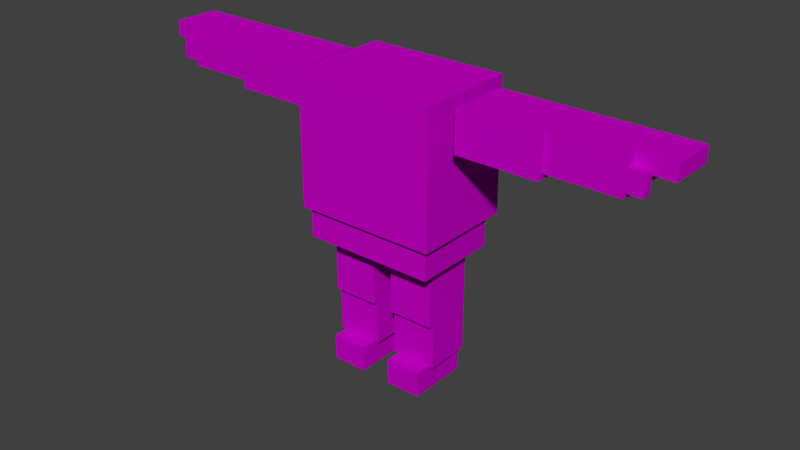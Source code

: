# Source: zombiebody.blend  (saved by Blender 2.79.0; exported with 4.5.12 LTS)
import bpy
from mathutils import Matrix  # noqa: F401  (used for matrix-valued properties, if any)

bpy.ops.wm.read_factory_settings(use_empty=True)
scene = bpy.context.scene
scene.name = 'Scene'

# ---- collections
col_collection_1 = bpy.data.collections.new('Collection 1'); scene.collection.children.link(col_collection_1)

# ---- images (referenced by path relative to the original .blend; pixels are not part of the script)
import os
ASSET_DIR = os.environ.get("B2B_ASSET_DIR", "")  # directory of the original .blend (textures are referenced by path, not embedded)
HERE = os.path.dirname(os.path.abspath(__file__))  # packed textures are extracted next to this script under _unpacked/

def load_image(name, relpath, width, height, colorspace="sRGB"):
    """Load a texture the original file referenced (path relative to the .blend, or extracted next to this script)."""
    p = next((c for c in (os.path.join(HERE, relpath), os.path.join(ASSET_DIR, relpath)) if relpath and os.path.exists(c)), "")
    if p:
        img = bpy.data.images.load(p, check_existing=True)
        img.name = name
    else:  # same state as the original file: an image datablock whose file is absent (Cycles renders it pink)
        img = bpy.data.images.new(name, width, height)
        img.source = "FILE"
        img.filepath = "//" + (relpath or name)
    img.colorspace_settings.name = colorspace
    return img
img_map__25 = load_image('Map #25', 'z00.psd', 1024, 1024, 'sRGB')

# ---- materials (node trees are filled in below, after node groups)
mat_z02_001 = bpy.data.materials.new('z02.001')
mat_z02_001.alpha_threshold = 0.0
mat_z02_001.diffuse_color = (0.588, 0.588, 0.588, 1.0)
mat_z02_001.roughness = 0.5
mat_z02_001.specular_intensity = 0.0

# ---- material node trees
mat_z02_001.use_nodes = True; mat_z02_001.node_tree.nodes.clear()
_N = mat_z02_001.node_tree.nodes; _L = mat_z02_001.node_tree.links
n0 = _N.new('ShaderNodeOutputMaterial'); n0.name = 'Material Output'; n0.location = (1200, 880)
n0.label = 'Material Out'
n1 = _N.new('ShaderNodeAddShader'); n1.name = 'Add Shader'; n1.location = (1000, 880)
n1.label = 'Shader Add Refl'
n2 = _N.new('ShaderNodeAddShader'); n2.name = 'Add Shader.001'; n2.location = (800, 880)
n2.label = 'Shader Add Spec'
n3 = _N.new('ShaderNodeBsdfRefraction'); n3.name = 'Refraction BSDF'; n3.location = (1200, 220)
n3.label = 'Refl BSDF'
n3.mute = True
n4 = _N.new('ShaderNodeMix'); n4.name = 'Mix'; n4.location = (1000, 220)
n4.label = 'Mix Color/Refl'
n4.data_type = 'RGBA'
n4.blend_type = 'MULTIPLY'
n4.inputs[0].default_value = 1.0
n4.inputs[6].default_value = (1.0, 1.0, 1.0, 1.0)
n4.inputs[7].default_value = (0.0, 0.0, 0.0, 0.0)
n5 = _N.new('ShaderNodeMixShader'); n5.name = 'Mix Shader'; n5.location = (600, 880)
n5.label = 'Shader Mix Alpha'
n6 = _N.new('ShaderNodeBsdfTransparent'); n6.name = 'Transparent BSDF'; n6.location = (400, 880)
n6.label = 'Alpha BSDF'
n6.mute = True
n7 = _N.new('ShaderNodeMix'); n7.name = 'Mix.001'; n7.location = (200, 1100)
n7.label = 'Mix Color/Alpha'
n7.data_type = 'RGBA'
n7.blend_type = 'MULTIPLY'
n7.inputs[0].default_value = 1.0
n7.inputs[6].default_value = (1.0, 1.0, 1.0, 1.0)
n7.inputs[7].default_value = (1.0, 1.0, 1.0, 1.0)
n8 = _N.new('ShaderNodeBsdfDiffuse'); n8.name = 'Diffuse BSDF'; n8.location = (400, 660)
n8.label = 'Diff BSDF'
n9 = _N.new('ShaderNodeMix'); n9.name = 'Mix.002'; n9.location = (200, 660)
n9.label = 'Mix Color/Diffuse'
n9.data_type = 'RGBA'
n9.blend_type = 'MULTIPLY'
n9.inputs[0].default_value = 1.0
n9.inputs[6].default_value = (0.588, 0.588, 0.588, 1.0)
n10 = _N.new('ShaderNodeBsdfAnisotropic'); n10.name = 'Glossy BSDF'; n10.location = (400, 220)
n10.label = 'Spec BSDF'
n10.mute = True
n10.distribution = 'GGX'
n11 = _N.new('ShaderNodeMix'); n11.name = 'Mix.003'; n11.location = (200, 220)
n11.label = 'Mix Color/Spec'
n11.data_type = 'RGBA'
n11.blend_type = 'MULTIPLY'
n11.inputs[0].default_value = 1.0
n11.inputs[6].default_value = (0.0, 0.0, 0.0, 1.0)
n11.inputs[7].default_value = (0.0, 0.0, 0.0, 1.0)
n12 = _N.new('ShaderNodeMix'); n12.name = 'Mix.004'; n12.location = (200, 0)
n12.label = 'Mix Color/Hardness'
n12.data_type = 'RGBA'
n12.blend_type = 'MULTIPLY'
n12.inputs[0].default_value = 1.0
n12.inputs[6].default_value = (0.35, 0.35, 0.35, 0.35)
n12.inputs[7].default_value = (1.0, 1.0, 1.0, 1.0)
n13 = _N.new('ShaderNodeNormalMap'); n13.name = 'Normal Map'; n13.location = (200, 440)
n13.label = 'Normal/Map'
n13.mute = True
n14 = _N.new('ShaderNodeMix'); n14.name = 'Mix.005'; n14.location = (1000, 660)
n14.label = 'Bump/Map'
n14.mute = True
n14.data_type = 'RGBA'
n14.blend_type = 'MULTIPLY'
n14.inputs[0].default_value = 1.0
n14.inputs[6].default_value = (1.0, 1.0, 1.0, 1.0)
n14.inputs[7].default_value = (0.0, 0.0, 0.0, 1.0)
n15 = _N.new('ShaderNodeTexCoord'); n15.name = 'Texture Coordinate'; n15.location = (-600, 660)
n15.label = 'Texture Coords'
n16 = _N.new('ShaderNodeTexImage'); n16.name = 'Image Texture'; n16.location = (0, 660)
n16.width = 140
n16.image = img_map__25
n17 = _N.new('ShaderNodeDisplacement'); n17.name = 'Displacement'; n17.location = (0, 0)
n17.inputs[1].default_value = 0.0
n17.inputs[2].default_value = 0.1
n18 = _N.new('ShaderNodeMath'); n18.name = 'Math'; n18.location = (0, 0)
n18.operation = 'POWER'
_L.new(n1.outputs[0], n0.inputs[0])
_L.new(n2.outputs[0], n1.inputs[0])
_L.new(n3.outputs[0], n1.inputs[1])
_L.new(n4.outputs[2], n3.inputs[0])
_L.new(n5.outputs[0], n2.inputs[0])
_L.new(n6.outputs[0], n5.inputs[1])
_L.new(n7.outputs[2], n5.inputs[0])
_L.new(n8.outputs[0], n5.inputs[2])
_L.new(n9.outputs[2], n8.inputs[0])
_L.new(n10.outputs[0], n2.inputs[1])
_L.new(n11.outputs[2], n10.inputs[0])
_L.new(n13.outputs[0], n8.inputs[2])
_L.new(n13.outputs[0], n10.inputs[4])
_L.new(n13.outputs[0], n3.inputs[3])
_L.new(n16.outputs[0], n9.inputs[7])
_L.new(n14.outputs[2], n17.inputs[0])
_L.new(n17.outputs[0], n0.inputs[2])
_L.new(n12.outputs[2], n18.inputs[0])
_L.new(n18.outputs[0], n10.inputs[1])
n0.is_active_output = True

# ---- world
world_world = bpy.data.worlds.new('World'); scene.world = world_world
world_world.color = (0.05088, 0.05088, 0.05088)
world_world.use_sun_shadow = False
world_world.sun_shadow_jitter_overblur = 0.0
world_world.cycles.sampling_method = 'MANUAL'

# ---- meshes
me_untitled_001 = bpy.data.meshes.new('Untitled.001')
me_untitled_001.from_pydata([(-29.85, -21.32, 68.11), (-29.85, 21.32, 68.11), (-29.85, -21.32, 123.5), (-29.85, 21.32, 123.5), (-27.72, 17.06, 55.32), (-27.72, -19.19, 55.32), (-27.72, -19.19, 68.11), (-27.72, 17.06, 68.11), (29.85, -21.32, 68.11), (29.85, 21.32, 68.11), (29.85, -21.32, 123.5), (29.85, 21.32, 123.5), (27.72, 17.06, 55.32), (27.72, -19.19, 55.32), (27.72, -19.19, 68.11), (27.72, 17.06, 68.11), (4.264, -10.66, 55.32), (23.45, -10.66, 55.32), (23.45, 10.66, 55.32), (4.264, 10.66, 55.32), (6.396, -15.04, -0.1086), (21.32, -15.04, -0.1086), (21.32, 10.66, -0.1086), (6.396, 10.66, -0.1086), (6.396, -15.04, 10.55), (21.32, -15.04, 10.55), (21.32, 10.66, 10.55), (6.396, 10.66, 10.55), (4.264, -10.66, 29.74), (23.45, -10.66, 29.74), (23.45, 10.66, 29.74), (4.264, 10.66, 29.74), (4.264, -8.528, 29.74), (23.45, -8.528, 29.74), (23.45, -8.528, 10.55), (4.264, -8.528, 10.55), (23.45, 10.66, 29.74), (23.45, 10.66, 10.55), (4.264, 10.66, 29.74), (4.264, 10.66, 10.55), (-98.39, -10.66, 121.8), (-98.39, -10.66, 106.9), (-98.39, 12.79, 106.9), (-98.39, 12.79, 121.8), (-68.54, 12.79, 121.8), (-68.54, -10.66, 121.8), (-68.54, 12.79, 106.9), (-68.54, -10.66, 106.9), (-113.3, -6.396, 121.8), (-113.3, -6.396, 115.4), (-113.3, 12.79, 115.4), (-113.3, 12.79, 121.8), (-98.39, -6.396, 121.8), (-98.39, 12.79, 121.8), (-98.39, 12.79, 115.4), (-98.39, -6.396, 115.4), (-34.43, -12.79, 121.8), (-34.43, 12.79, 121.8), (-34.43, 12.79, 104.7), (-34.43, -12.79, 104.7), (-68.54, -12.79, 121.8), (-68.54, 12.79, 121.8), (-68.54, 12.79, 104.7), (-68.54, -12.79, 104.7), (-104.8, -10.66, 117.5), (-104.8, -10.66, 109.0), (-104.8, -6.396, 109.0), (-104.8, -6.396, 117.5), (-98.39, -10.66, 117.5), (-98.39, -6.396, 117.5), (-98.39, -6.396, 109.0), (-98.39, -10.66, 109.0), (-4.264, -10.66, 55.32), (-4.264, -10.66, 29.74), (-23.45, -10.66, 29.74), (-23.45, -10.66, 55.32), (-23.45, 10.66, 29.74), (-23.45, 10.66, 55.32), (-4.264, 10.66, 29.74), (-4.264, 10.66, 55.32), (-6.396, -15.04, -0.1086), (-6.396, 10.66, -0.1086), (-21.32, 10.66, -0.1086), (-21.32, -15.04, -0.1086), (-6.396, -15.04, 10.55), (-21.32, -15.04, 10.55), (-21.32, 10.66, 10.55), (-6.396, 10.66, 10.55), (-4.264, -8.528, 29.74), (-4.264, -8.528, 10.55), (-23.45, -8.528, 10.55), (-23.45, -8.528, 29.74), (-23.45, 10.66, 10.55), (-23.45, 10.66, 29.74), (-4.264, 10.66, 10.55), (-4.264, 10.66, 29.74), (98.39, -10.66, 121.8), (98.39, 12.79, 121.8), (98.39, 12.79, 106.9), (98.39, -10.66, 106.9), (68.54, -10.66, 121.8), (68.54, 12.79, 121.8), (68.54, 12.79, 106.9), (68.54, -10.66, 106.9), (113.3, -6.396, 121.8), (113.3, 12.79, 121.8), (113.3, 12.79, 115.4), (113.3, -6.396, 115.4), (98.39, -6.396, 121.8), (98.39, -6.396, 115.4), (98.39, 12.79, 115.4), (98.39, 12.79, 121.8), (34.43, -12.79, 121.8), (34.43, -12.79, 104.7), (34.43, 12.79, 104.7), (34.43, 12.79, 121.8), (68.54, -12.79, 121.8), (68.54, 12.79, 121.8), (68.54, 12.79, 104.7), (68.54, -12.79, 104.7), (104.8, -10.66, 117.5), (104.8, -6.396, 117.5), (104.8, -6.396, 109.0), (104.8, -10.66, 109.0), (98.39, -10.66, 117.5), (98.39, -10.66, 109.0), (98.39, -6.396, 109.0), (98.39, -6.396, 117.5)], [], [(1, 0, 2, 3), (4, 5, 6, 7), (5, 13, 14, 6), (9, 11, 10, 8), (10, 2, 0, 8), (1, 9, 8, 0), (2, 10, 11, 3), (3, 11, 9, 1), (12, 15, 14, 13), (4, 12, 13, 5), (7, 6, 14, 15), (7, 15, 12, 4), (28, 29, 17, 16), (29, 30, 18, 17), (30, 31, 19, 18), (31, 28, 16, 19), (17, 18, 19, 16), (23, 22, 21, 20), (24, 20, 21, 25), (25, 21, 22, 26), (26, 22, 23, 27), (27, 23, 20, 24), (25, 26, 27, 24), (28, 31, 30, 29), (35, 34, 33, 32), (34, 37, 36, 33), (37, 39, 38, 36), (39, 35, 32, 38), (33, 36, 38, 32), (35, 39, 37, 34), (40, 43, 42, 41), (45, 44, 43, 40), (44, 46, 42, 43), (46, 47, 41, 42), (47, 45, 40, 41), (48, 51, 50, 49), (52, 55, 54, 53), (48, 52, 53, 51), (51, 53, 54, 50), (50, 54, 55, 49), (49, 55, 52, 48), (59, 58, 57, 56), (56, 57, 61, 60), (57, 58, 62, 61), (58, 59, 63, 62), (59, 56, 60, 63), (64, 67, 66, 65), (68, 71, 70, 69), (64, 68, 69, 67), (67, 69, 70, 66), (66, 70, 71, 65), (65, 71, 68, 64), (47, 46, 44, 45), (62, 63, 60, 61), (75, 74, 73, 72), (77, 76, 74, 75), (79, 78, 76, 77), (72, 73, 78, 79), (79, 77, 75, 72), (83, 82, 81, 80), (84, 85, 83, 80), (85, 86, 82, 83), (86, 87, 81, 82), (87, 84, 80, 81), (87, 86, 85, 84), (76, 78, 73, 74), (91, 90, 89, 88), (93, 92, 90, 91), (95, 94, 92, 93), (88, 89, 94, 95), (95, 93, 91, 88), (92, 94, 89, 90), (96, 99, 98, 97), (97, 101, 100, 96), (98, 102, 101, 97), (99, 103, 102, 98), (96, 100, 103, 99), (104, 107, 106, 105), (108, 111, 110, 109), (104, 105, 111, 108), (105, 106, 110, 111), (106, 107, 109, 110), (107, 104, 108, 109), (115, 114, 113, 112), (117, 115, 112, 116), (118, 114, 115, 117), (119, 113, 114, 118), (116, 112, 113, 119), (120, 123, 122, 121), (124, 127, 126, 125), (120, 121, 127, 124), (121, 122, 126, 127), (122, 123, 125, 126), (123, 120, 124, 125), (101, 102, 103, 100), (116, 119, 118, 117)])
_uv = me_untitled_001.uv_layers.new(name='UVChannel_1')
_uv.uv.foreach_set('vector', [0.01562, 0.6719, 0.125, 0.6719, 0.125, 0.8125, 0.01562, 0.8125, 0.01562, 0.625, 0.1094, 0.625, 0.1094, 0.6562, 0.01562, 0.6562, 0.1094, 0.625, 0.25, 0.625, 0.25, 0.6562, 0.1094, 0.6562, 0.3906, 0.6719, 0.3906, 0.8125, 0.2812, 0.8125, 0.2812, 0.6719, 0.2812, 0.8125, 0.125, 0.8125, 0.125, 0.6719, 0.2812, 0.6719, 0.7656, 0.7031, 0.9219, 0.7031, 0.9219, 0.8125, 0.7656, 0.8125, 0.5781, 0.7031, 0.7344, 0.7031, 0.7344, 0.8125, 0.5781, 0.8125, 0.5469, 0.8125, 0.3906, 0.8125, 0.3906, 0.6719, 0.5469, 0.6719, 0.3438, 0.625, 0.3438, 0.6562, 0.25, 0.6562, 0.25, 0.625, 0.5781, 0.5781, 0.7188, 0.5781, 0.7188, 0.6719, 0.5781, 0.6719, 0.75, 0.6719, 0.75, 0.5781, 0.8906, 0.5781, 0.8906, 0.6719, 0.4844, 0.6562, 0.3438, 0.6562, 0.3438, 0.625, 0.4844, 0.625, 0.07812, 0.3438, 0.125, 0.3438, 0.125, 0.4219, 0.07812, 0.4219, 0.125, 0.3438, 0.1875, 0.3438, 0.1875, 0.4219, 0.125, 0.4219, 0.1875, 0.3438, 0.2344, 0.3438, 0.2344, 0.4219, 0.1875, 0.4219, 0.01562, 0.3438, 0.07812, 0.3438, 0.07812, 0.4219, 0.01562, 0.4219, 0.2969, 0.3594, 0.2969, 0.4219, 0.25, 0.4219, 0.25, 0.3594, 0.0625, 0.2188, 0.01562, 0.2188, 0.01562, 0.1562, 0.0625, 0.1562, 0.09375, 0.1562, 0.09375, 0.125, 0.1406, 0.125, 0.1406, 0.1562, 0.1406, 0.1562, 0.1719, 0.1562, 0.1719, 0.2188, 0.1406, 0.2188, 0.1406, 0.2188, 0.1406, 0.25, 0.09375, 0.25, 0.09375, 0.2188, 0.09375, 0.2188, 0.0625, 0.2188, 0.0625, 0.1562, 0.09375, 0.1562, 0.1406, 0.1562, 0.1406, 0.2188, 0.09375, 0.2188, 0.09375, 0.1562, 0.3125, 0.4219, 0.3125, 0.3594, 0.3594, 0.3594, 0.3594, 0.4219, 0.09375, 0.2812, 0.1406, 0.2812, 0.1406, 0.3281, 0.09375, 0.3281, 0.1406, 0.2812, 0.1875, 0.2812, 0.1875, 0.3281, 0.1406, 0.3281, 0.1875, 0.2812, 0.2344, 0.2812, 0.2344, 0.3281, 0.1875, 0.3281, 0.04778, 0.2812, 0.09375, 0.2812, 0.09375, 0.3281, 0.04778, 0.3281, 0.2969, 0.2812, 0.2969, 0.3281, 0.25, 0.3281, 0.25, 0.2812, 0.3125, 0.3281, 0.3125, 0.2812, 0.3594, 0.2812, 0.3594, 0.3281, 0.718, 0.3594, 0.6562, 0.3594, 0.6562, 0.3281, 0.718, 0.3281, 0.5156, 0.4219, 0.4531, 0.4219, 0.4531, 0.3432, 0.5156, 0.3432, 0.4531, 0.4219, 0.4062, 0.4219, 0.4062, 0.3432, 0.4531, 0.3432, 0.625, 0.4219, 0.5625, 0.4219, 0.5625, 0.3432, 0.625, 0.3432, 0.5625, 0.4219, 0.5156, 0.4219, 0.5156, 0.3432, 0.5625, 0.3432, 0.2031, 0.0625, 0.1562, 0.0625, 0.1562, 0.04688, 0.2031, 0.04688, 0.2031, 0.1094, 0.2031, 0.125, 0.1562, 0.125, 0.1562, 0.1094, 0.2031, 0.0625, 0.2031, 0.1094, 0.1562, 0.1094, 0.1562, 0.0625, 0.1562, 0.0625, 0.1562, 0.1094, 0.1406, 0.1094, 0.1406, 0.0625, 0.1562, 0.04688, 0.1562, 0.0, 0.2031, 0.0, 0.2031, 0.04688, 0.2188, 0.0625, 0.2188, 0.1094, 0.2031, 0.1094, 0.2031, 0.0625, 0.7188, 0.5469, 0.6562, 0.5469, 0.6562, 0.5, 0.7188, 0.5, 0.5156, 0.5469, 0.4531, 0.5469, 0.4531, 0.4531, 0.5156, 0.4531, 0.4531, 0.5469, 0.4062, 0.5469, 0.4062, 0.4531, 0.4531, 0.4531, 0.625, 0.5469, 0.5625, 0.5469, 0.5625, 0.4531, 0.625, 0.4531, 0.5625, 0.5469, 0.5156, 0.5469, 0.5156, 0.4531, 0.5625, 0.4531, 0.03125, 0.07812, 0.03125, 0.0625, 0.0625, 0.0625, 0.0625, 0.07812, 0.03125, 0.09375, 0.0625, 0.09375, 0.0625, 0.1094, 0.03125, 0.1094, 0.03125, 0.07812, 0.03125, 0.09375, 0.01562, 0.09375, 0.01562, 0.07812, 0.1094, 0.07812, 0.1094, 0.09375, 0.07812, 0.09375, 0.07812, 0.07812, 0.07812, 0.07812, 0.07812, 0.09375, 0.0625, 0.09375, 0.0625, 0.07812, 0.0625, 0.07812, 0.0625, 0.09375, 0.03125, 0.09375, 0.03125, 0.07812, 0.7188, 0.4219, 0.6562, 0.4219, 0.6562, 0.375, 0.7188, 0.375, 0.6562, 0.4375, 0.7188, 0.4375, 0.7188, 0.4844, 0.6562, 0.4844, 0.25, 0.5938, 0.25, 0.5156, 0.2969, 0.5156, 0.2969, 0.5938, 0.1875, 0.5938, 0.1875, 0.5156, 0.25, 0.5156, 0.25, 0.5938, 0.1406, 0.5938, 0.1406, 0.5156, 0.1875, 0.5156, 0.1875, 0.5938, 0.2969, 0.5938, 0.2969, 0.5156, 0.3594, 0.5156, 0.3594, 0.5938, 0.125, 0.5938, 0.07812, 0.5938, 0.07812, 0.5312, 0.125, 0.5312, 0.3594, 0.1563, 0.3594, 0.2188, 0.3125, 0.2188, 0.3125, 0.1563, 0.2812, 0.1562, 0.2344, 0.1562, 0.2344, 0.125, 0.2812, 0.125, 0.2344, 0.1562, 0.2344, 0.2188, 0.2031, 0.2188, 0.2031, 0.1562, 0.2344, 0.2188, 0.2812, 0.2187, 0.2812, 0.25, 0.2344, 0.25, 0.2812, 0.2187, 0.2812, 0.1562, 0.3125, 0.1563, 0.3125, 0.2188, 0.2812, 0.2187, 0.2344, 0.2188, 0.2344, 0.1562, 0.2812, 0.1562, 0.01562, 0.5312, 0.0625, 0.5312, 0.0625, 0.5938, 0.01562, 0.5938, 0.2344, 0.5, 0.2344, 0.4531, 0.2812, 0.4531, 0.2812, 0.5, 0.1875, 0.5, 0.1875, 0.4531, 0.2344, 0.4531, 0.2344, 0.5, 0.1406, 0.5, 0.1406, 0.4531, 0.1875, 0.4531, 0.1875, 0.5, 0.2812, 0.5, 0.2812, 0.4531, 0.3281, 0.4531, 0.3281, 0.5, 0.125, 0.5, 0.07812, 0.5, 0.07812, 0.4531, 0.125, 0.4531, 0.01562, 0.4531, 0.0625, 0.4531, 0.0625, 0.5, 0.01562, 0.5, 0.4062, 0.125, 0.4062, 0.09375, 0.4688, 0.09375, 0.4688, 0.125, 0.6719, 0.1089, 0.6719, 0.1875, 0.6094, 0.1875, 0.6094, 0.1089, 0.7188, 0.1089, 0.7188, 0.1875, 0.6719, 0.1875, 0.6719, 0.1089, 0.5625, 0.1089, 0.5625, 0.1875, 0.5, 0.1875, 0.5, 0.1089, 0.6094, 0.1089, 0.6094, 0.1875, 0.5625, 0.1875, 0.5625, 0.1089, 0.2969, 0.0625, 0.2969, 0.04688, 0.3438, 0.04688, 0.3438, 0.0625, 0.2969, 0.1094, 0.3438, 0.1094, 0.3438, 0.125, 0.2969, 0.125, 0.2969, 0.0625, 0.3438, 0.0625, 0.3438, 0.1094, 0.2969, 0.1094, 0.3438, 0.0625, 0.3594, 0.0625, 0.3594, 0.1094, 0.3438, 0.1094, 0.3438, 0.04688, 0.2969, 0.04688, 0.2969, 0.0, 0.3438, 0.0, 0.2812, 0.0625, 0.2969, 0.0625, 0.2969, 0.1094, 0.2812, 0.1094, 0.4688, 0.2656, 0.4688, 0.3125, 0.4062, 0.3125, 0.4062, 0.2656, 0.6719, 0.2188, 0.6719, 0.3125, 0.6094, 0.3125, 0.6094, 0.2188, 0.7188, 0.2188, 0.7188, 0.3125, 0.6719, 0.3125, 0.6719, 0.2188, 0.5625, 0.2188, 0.5625, 0.3125, 0.5, 0.3125, 0.5, 0.2188, 0.6094, 0.2188, 0.6094, 0.3125, 0.5625, 0.3125, 0.5625, 0.2188, 0.1094, 0.03125, 0.07812, 0.03125, 0.07812, 0.01562, 0.1094, 0.01562, 0.1094, 0.04687, 0.1094, 0.0625, 0.07812, 0.0625, 0.07812, 0.04687, 0.1094, 0.03125, 0.125, 0.03125, 0.125, 0.04687, 0.1094, 0.04687, 0.03125, 0.03125, 0.0625, 0.03125, 0.0625, 0.04688, 0.03125, 0.04688, 0.0625, 0.03125, 0.07812, 0.03125, 0.07812, 0.04687, 0.0625, 0.04687, 0.07812, 0.03125, 0.1094, 0.03125, 0.1094, 0.04687, 0.07812, 0.04687, 0.4688, 0.1406, 0.4688, 0.1875, 0.4062, 0.1875, 0.4062, 0.1406, 0.4062, 0.25, 0.4062, 0.2031, 0.4688, 0.2031, 0.4688, 0.25])
me_untitled_001.materials.append(mat_z02_001)
me_untitled_001.use_remesh_preserve_volume = False
me_untitled_001.use_remesh_preserve_attributes = False
me_untitled_001.use_mirror_vertex_groups = False
me_untitled_001.update()
me_untitled_001.normals_split_custom_set([tuple(v) for v in zip(*[iter([-1.0, -5.165e-08, -5.161e-08, -1.0, -5.165e-08, -5.161e-08, -1.0, -5.165e-08, -5.161e-08, -1.0, -5.165e-08, -5.161e-08, -1.0, -3.291e-07, 2.237e-07, -1.0, -3.291e-07, 2.237e-07, -1.0, -3.291e-07, 2.237e-07, -1.0, -3.291e-07, 2.237e-07, 1.376e-07, -1.0, 0.0, 1.376e-07, -1.0, 0.0, 1.376e-07, -1.0, 0.0, 1.376e-07, -1.0, 0.0, 1.0, 3.099e-07, -5.161e-08, 1.0, 3.099e-07, -5.161e-08, 1.0, 3.099e-07, -5.161e-08, 1.0, 3.099e-07, -5.161e-08, 1.917e-07, -1.0, -3.689e-08, 1.917e-07, -1.0, -3.689e-08, 1.917e-07, -1.0, -3.689e-08, 1.917e-07, -1.0, -3.689e-08, 1.85e-08, 0.0, -1.0, 1.85e-08, 0.0, -1.0, 1.85e-08, 0.0, -1.0, 1.85e-08, 0.0, -1.0, -2.003e-08, 0.0, 1.0, -2.003e-08, 0.0, 1.0, -2.003e-08, 0.0, 1.0, -2.003e-08, 0.0, 1.0, -1.917e-07, 1.0, 0.0, -1.917e-07, 1.0, 0.0, -1.917e-07, 1.0, 0.0, -1.917e-07, 1.0, 0.0, 1.0, 0.0, 2.237e-07, 1.0, 0.0, 2.237e-07, 1.0, 0.0, 2.237e-07, 1.0, 0.0, 2.237e-07, 2.781e-08, 0.0, -1.0, 2.781e-08, 0.0, -1.0, 2.781e-08, 0.0, -1.0, 2.781e-08, 0.0, -1.0, 0.0, 0.0, 1.0, 0.0, 0.0, 1.0, 0.0, 0.0, 1.0, 0.0, 0.0, 1.0, -1.376e-07, 1.0, -8.608e-08, -1.376e-07, 1.0, -8.608e-08, -1.376e-07, 1.0, -8.608e-08, -1.376e-07, 1.0, -8.608e-08, 2.485e-07, -1.0, 9.325e-08, 2.485e-07, -1.0, 9.325e-08, 2.485e-07, -1.0, 9.325e-08, 2.485e-07, -1.0, 9.325e-08, 1.0, 2.238e-07, 7.455e-08, 1.0, 2.238e-07, 7.455e-08, 1.0, 2.238e-07, 7.455e-08, 1.0, 2.238e-07, 7.455e-08, -1.988e-07, 1.0, -6.217e-08, -1.988e-07, 1.0, -6.217e-08, -1.988e-07, 1.0, -6.217e-08, -1.988e-07, 1.0, -6.217e-08, -1.0, -2.098e-07, 5.591e-08, -1.0, -2.098e-07, 5.591e-08, -1.0, -2.098e-07, 5.591e-08, -1.0, -2.098e-07, 5.591e-08, -2.984e-07, -3.557e-14, 1.0, -2.984e-07, -3.557e-14, 1.0, -2.984e-07, -3.557e-14, 1.0, -2.984e-07, -3.557e-14, 1.0, 3.516e-10, 0.0, -1.0, 3.516e-10, 0.0, -1.0, 3.516e-10, 0.0, -1.0, 3.516e-10, 0.0, -1.0, 1.278e-07, -1.0, -4.082e-09, 1.278e-07, -1.0, -4.082e-09, 1.278e-07, -1.0, -4.082e-09, 1.278e-07, -1.0, -4.082e-09, 1.0, 5.569e-08, 8.946e-07, 1.0, 5.569e-08, 8.946e-07, 1.0, 5.569e-08, 8.946e-07, 1.0, 5.569e-08, 8.946e-07, -2.556e-07, 1.0, -6.39e-08, -2.556e-07, 1.0, -6.39e-08, -2.556e-07, 1.0, -6.39e-08, -2.556e-07, 1.0, -6.39e-08, -1.0, -1.671e-07, 6.71e-08, -1.0, -1.671e-07, 6.71e-08, -1.0, -1.671e-07, 6.71e-08, -1.0, -1.671e-07, 6.71e-08, 0.0, 0.0, 1.0, 0.0, 0.0, 1.0, 0.0, 0.0, 1.0, 0.0, 0.0, 1.0, 0.0, 0.0, -1.0, 0.0, 0.0, -1.0, 0.0, 0.0, -1.0, 0.0, 0.0, -1.0, 2.485e-07, -1.0, 4.144e-08, 2.485e-07, -1.0, 4.144e-08, 2.485e-07, -1.0, 4.144e-08, 2.485e-07, -1.0, 4.144e-08, 1.0, 1.658e-07, -9.94e-08, 1.0, 1.658e-07, -9.94e-08, 1.0, 1.658e-07, -9.94e-08, 1.0, 1.658e-07, -9.94e-08, -2.485e-07, 1.0, 0.0, -2.485e-07, 1.0, 0.0, -2.485e-07, 1.0, 0.0, -2.485e-07, 1.0, 0.0, -1.0, -1.865e-07, -9.94e-08, -1.0, -1.865e-07, -9.94e-08, -1.0, -1.865e-07, -9.94e-08, -1.0, -1.865e-07, -9.94e-08, 0.0, 0.0, 1.0, 0.0, 0.0, 1.0, 0.0, 0.0, 1.0, 0.0, 0.0, 1.0, 0.0, 0.0, -1.0, 0.0, 0.0, -1.0, 0.0, 0.0, -1.0, 0.0, 0.0, -1.0, -1.0, 2.447e-07, 5.112e-07, -1.0, 2.447e-07, 5.112e-07, -1.0, 2.447e-07, 5.112e-07, -1.0, 2.447e-07, 5.112e-07, 0.0, 0.0, 1.0, 0.0, 0.0, 1.0, 0.0, 0.0, 1.0, 0.0, 0.0, 1.0, 6.39e-08, 1.0, 1.235e-07, 6.39e-08, 1.0, 1.235e-07, 6.39e-08, 1.0, 1.235e-07, 6.39e-08, 1.0, 1.235e-07, 0.0, 6.506e-07, -1.0, 0.0, 6.506e-07, -1.0, 0.0, 6.506e-07, -1.0, 0.0, 6.506e-07, -1.0, -6.39e-08, -1.0, -1.141e-07, -6.39e-08, -1.0, -1.141e-07, -6.39e-08, -1.0, -1.141e-07, -6.39e-08, -1.0, -1.141e-07, -1.0, 0.0, 0.0, -1.0, 0.0, 0.0, -1.0, 0.0, 0.0, -1.0, 0.0, 0.0, 1.0, 0.0, 0.0, 1.0, 0.0, 0.0, 1.0, 0.0, 0.0, 1.0, 0.0, 0.0, 4.469e-07, -1.988e-07, 1.0, 4.469e-07, -1.988e-07, 1.0, 4.469e-07, -1.988e-07, 1.0, 4.469e-07, -1.988e-07, 1.0, 6.39e-08, 1.0, 0.0, 6.39e-08, 1.0, 0.0, 6.39e-08, 1.0, 0.0, 6.39e-08, 1.0, 0.0, -3.843e-07, 1.988e-07, -1.0, -3.843e-07, 1.988e-07, -1.0, -3.843e-07, 1.988e-07, -1.0, -3.843e-07, 1.988e-07, -1.0, -3.195e-08, -1.0, 1.599e-07, -3.195e-08, -1.0, 1.599e-07, -3.195e-08, -1.0, 1.599e-07, -3.195e-08, -1.0, 1.599e-07, 1.0, -4.247e-08, 0.0, 1.0, -4.247e-08, 0.0, 1.0, -4.247e-08, 0.0, 1.0, -4.247e-08, 0.0, 0.0, -1.491e-07, 1.0, 0.0, -1.491e-07, 1.0, 0.0, -1.491e-07, 1.0, 0.0, -1.491e-07, 1.0, -2.796e-08, 1.0, 9.452e-08, -2.796e-08, 1.0, 9.452e-08, -2.796e-08, 1.0, 9.452e-08, -2.796e-08, 1.0, 9.452e-08, 0.0, 2.982e-07, -1.0, 0.0, 2.982e-07, -1.0, 0.0, 2.982e-07, -1.0, 0.0, 2.982e-07, -1.0, 4.194e-08, -1.0, -1.153e-07, 4.194e-08, -1.0, -1.153e-07, 4.194e-08, -1.0, -1.153e-07, 4.194e-08, -1.0, -1.153e-07, -1.0, 0.0, 0.0, -1.0, 0.0, 0.0, -1.0, 0.0, 0.0, -1.0, 0.0, 0.0, 1.0, 0.0, 0.0, 1.0, 0.0, 0.0, 1.0, 0.0, 0.0, 1.0, 0.0, 0.0, 0.0, 0.0, 1.0, 0.0, 0.0, 1.0, 0.0, 0.0, 1.0, 0.0, 0.0, 1.0, -2.668e-13, 1.0, 1.399e-07, -2.668e-13, 1.0, 1.399e-07, -2.668e-13, 1.0, 1.399e-07, -2.668e-13, 1.0, 1.399e-07, 1.119e-06, 0.0, -1.0, 1.119e-06, 0.0, -1.0, 1.119e-06, 0.0, -1.0, 1.119e-06, 0.0, -1.0, 0.0, -1.0, 0.0, 0.0, -1.0, 0.0, 0.0, -1.0, 0.0, 0.0, -1.0, 0.0, 1.0, 0.0, -5.112e-07, 1.0, 0.0, -5.112e-07, 1.0, 0.0, -5.112e-07, 1.0, 0.0, -5.112e-07, -1.0, 0.0, 4.473e-07, -1.0, 0.0, 4.473e-07, -1.0, 0.0, 4.473e-07, -1.0, 0.0, 4.473e-07, 4.97e-08, -1.0, 1.036e-07, 4.97e-08, -1.0, 1.036e-07, 4.97e-08, -1.0, 1.036e-07, 4.97e-08, -1.0, 1.036e-07, -1.0, -1.119e-07, 7.455e-08, -1.0, -1.119e-07, 7.455e-08, -1.0, -1.119e-07, 7.455e-08, -1.0, -1.119e-07, 7.455e-08, -9.94e-08, 1.0, 3.108e-08, -9.94e-08, 1.0, 3.108e-08, -9.94e-08, 1.0, 3.108e-08, -9.94e-08, 1.0, 3.108e-08, 1.0, 1.539e-07, 5.591e-08, 1.0, 1.539e-07, 5.591e-08, 1.0, 1.539e-07, 5.591e-08, 1.0, 1.539e-07, 5.591e-08, 2.099e-07, 3.557e-14, 1.0, 2.099e-07, 3.557e-14, 1.0, 2.099e-07, 3.557e-14, 1.0, 2.099e-07, 3.557e-14, 1.0, -6.216e-10, 0.0, -1.0, -6.216e-10, 0.0, -1.0, -6.216e-10, 0.0, -1.0, -6.216e-10, 0.0, -1.0, 2.556e-07, -1.0, 0.0, 2.556e-07, -1.0, 0.0, 2.556e-07, -1.0, 0.0, 2.556e-07, -1.0, 0.0, -1.0, -2.228e-07, 8.946e-07, -1.0, -2.228e-07, 8.946e-07, -1.0, -2.228e-07, 8.946e-07, -1.0, -2.228e-07, 8.946e-07, -1.278e-07, 1.0, 9.592e-08, -1.278e-07, 1.0, 9.592e-08, -1.278e-07, 1.0, 9.592e-08, -1.278e-07, 1.0, 9.592e-08, 1.0, 1.671e-07, 6.71e-08, 1.0, 1.671e-07, 6.71e-08, 1.0, 1.671e-07, 6.71e-08, 1.0, 1.671e-07, 6.71e-08, 8.606e-10, 0.0, 1.0, 8.606e-10, 0.0, 1.0, 8.606e-10, 0.0, 1.0, 8.606e-10, 0.0, 1.0, 7.987e-08, 0.0, -1.0, 7.987e-08, 0.0, -1.0, 7.987e-08, 0.0, -1.0, 7.987e-08, 0.0, -1.0, 4.97e-08, -1.0, 2.735e-09, 4.97e-08, -1.0, 2.735e-09, 4.97e-08, -1.0, 2.735e-09, 4.97e-08, -1.0, 2.735e-09, -1.0, -3.316e-07, -9.94e-08, -1.0, -3.316e-07, -9.94e-08, -1.0, -3.316e-07, -9.94e-08, -1.0, -3.316e-07, -9.94e-08, -4.97e-08, 1.0, -4.144e-08, -4.97e-08, 1.0, -4.144e-08, -4.97e-08, 1.0, -4.144e-08, -4.97e-08, 1.0, -4.144e-08, 1.0, 1.658e-07, -9.94e-08, 1.0, 1.658e-07, -9.94e-08, 1.0, 1.658e-07, -9.94e-08, 1.0, 1.658e-07, -9.94e-08, -7.703e-08, 0.0, 1.0, -7.703e-08, 0.0, 1.0, -7.703e-08, 0.0, 1.0, -7.703e-08, 0.0, 1.0, -1.411e-08, 0.0, -1.0, -1.411e-08, 0.0, -1.0, -1.411e-08, 0.0, -1.0, -1.411e-08, 0.0, -1.0, 1.0, 0.0, 1.022e-06, 1.0, 0.0, 1.022e-06, 1.0, 0.0, 1.022e-06, 1.0, 0.0, 1.022e-06, -3.319e-07, 3.253e-07, 1.0, -3.319e-07, 3.253e-07, 1.0, -3.319e-07, 3.253e-07, 1.0, -3.319e-07, 3.253e-07, 1.0, -9.585e-08, 1.0, -2.055e-07, -9.585e-08, 1.0, -2.055e-07, -9.585e-08, 1.0, -2.055e-07, -9.585e-08, 1.0, -2.055e-07, 1.151e-07, 0.0, -1.0, 1.151e-07, 0.0, -1.0, 1.151e-07, 0.0, -1.0, 1.151e-07, 0.0, -1.0, 9.585e-08, -1.0, 2.74e-07, 9.585e-08, -1.0, 2.74e-07, 9.585e-08, -1.0, 2.74e-07, 9.585e-08, -1.0, 2.74e-07, 1.0, 0.0, -1.038e-13, 1.0, 0.0, -1.038e-13, 1.0, 0.0, -1.038e-13, 1.0, 0.0, -1.038e-13, -1.0, 0.0, 0.0, -1.0, 0.0, 0.0, -1.0, 0.0, 0.0, -1.0, 0.0, 0.0, 0.0, 1.988e-07, 1.0, 0.0, 1.988e-07, 1.0, 0.0, 1.988e-07, 1.0, 0.0, 1.988e-07, 1.0, -6.39e-08, 1.0, -1.599e-07, -6.39e-08, 1.0, -1.599e-07, -6.39e-08, 1.0, -1.599e-07, -6.39e-08, 1.0, -1.599e-07, -8.526e-07, -1.988e-07, -1.0, -8.526e-07, -1.988e-07, -1.0, -8.526e-07, -1.988e-07, -1.0, -8.526e-07, -1.988e-07, -1.0, 3.195e-08, -1.0, 4.796e-07, 3.195e-08, -1.0, 4.796e-07, 3.195e-08, -1.0, 4.796e-07, 3.195e-08, -1.0, 4.796e-07, -1.0, 0.0, 0.0, -1.0, 0.0, 0.0, -1.0, 0.0, 0.0, -1.0, 0.0, 0.0, -2.798e-07, 2.982e-07, 1.0, -2.798e-07, 2.982e-07, 1.0, -2.798e-07, 2.982e-07, 1.0, -2.798e-07, 2.982e-07, 1.0, 2.796e-08, 1.0, -2.098e-07, 2.796e-08, 1.0, -2.098e-07, 2.796e-08, 1.0, -2.098e-07, 2.796e-08, 1.0, -2.098e-07, 5.087e-07, 1.491e-07, -1.0, 5.087e-07, 1.491e-07, -1.0, 5.087e-07, 1.491e-07, -1.0, 5.087e-07, 1.491e-07, -1.0, -4.194e-08, -1.0, 2.098e-07, -4.194e-08, -1.0, 2.098e-07, -4.194e-08, -1.0, 2.098e-07, -4.194e-08, -1.0, 2.098e-07, 1.0, 0.0, 0.0, 1.0, 0.0, 0.0, 1.0, 0.0, 0.0, 1.0, 0.0, 0.0, -1.0, 0.0, 0.0, -1.0, 0.0, 0.0, -1.0, 0.0, 0.0, -1.0, 0.0, 0.0, 1.119e-06, 0.0, 1.0, 1.119e-06, 0.0, 1.0, 1.119e-06, 0.0, 1.0, 1.119e-06, 0.0, 1.0, -2.668e-13, 1.0, -2.098e-07, -2.668e-13, 1.0, -2.098e-07, -2.668e-13, 1.0, -2.098e-07, -2.668e-13, 1.0, -2.098e-07, 0.0, 0.0, -1.0, 0.0, 0.0, -1.0, 0.0, 0.0, -1.0, 0.0, 0.0, -1.0, 1.334e-13, -1.0, 1.399e-07, 1.334e-13, -1.0, 1.399e-07, 1.334e-13, -1.0, 1.399e-07, 1.334e-13, -1.0, 1.399e-07, -1.0, 0.0, -5.112e-07, -1.0, 0.0, -5.112e-07, -1.0, 0.0, -5.112e-07, -1.0, 0.0, -5.112e-07, 1.0, 0.0, 4.473e-07, 1.0, 0.0, 4.473e-07, 1.0, 0.0, 4.473e-07, 1.0, 0.0, 4.473e-07])] * 3)])
arm_bip001 = bpy.data.armatures.new('Bip001')  # bones are not reproduced

# ---- objects
ob_bip001 = bpy.data.objects.new('Bip001', arm_bip001)
ob_z00_001 = bpy.data.objects.new('z00.001', me_untitled_001)

# ---- transforms, parenting, visibility, modifiers, constraints
ob_bip001.location = (0.0, 0.0, 53.72)
ob_bip001.rotation_euler = (-6.146e-14, -4.371e-08, -1.571)
ob_bip001.lineart.crease_threshold = 0.0
ob_z00_001.parent = ob_bip001
ob_z00_001.matrix_parent_inverse = Matrix(((1.0, -1.589e-08, -7.45e-09, 1.912e-06), (1.589e-08, 1.0, 3.108e-15, 7.204e-08), (1.163e-13, -1.64e-19, 1.0, 0.0), (0.0, 0.0, 0.0, 1.0)))
ob_z00_001.location = (-2.348e-06, 3.256e-12, -53.72)
ob_z00_001.rotation_euler = (-3.553e-15, -2.695e-21, 1.571)
ob_z00_001.scale = (1.0, 1.0, 1.0)
ob_z00_001.color = (0.8, 0.8, 0.8, 1.0)
ob_z00_001.lineart.crease_threshold = 0.0
_vg = ob_z00_001.vertex_groups.new(name='Bip001 Pelvis')
_vg.add([4, 5, 6, 7, 12, 13, 14, 15], 1.0, 'REPLACE')
_vg = ob_z00_001.vertex_groups.new(name='Bip001 Spine')
_vg.add([0, 1, 2, 3, 8, 9, 10, 11], 1.0, 'REPLACE')
_vg = ob_z00_001.vertex_groups.new(name='Bip001 L Thigh')
_vg.add([16, 17, 18, 19, 28, 29, 30, 31], 1.0, 'REPLACE')
_vg = ob_z00_001.vertex_groups.new(name='Bip001 L Calf')
_vg.add([32, 33, 34, 35, 36, 37, 38, 39], 1.0, 'REPLACE')
_vg = ob_z00_001.vertex_groups.new(name='Bip001 L Foot')
_vg.add([20, 21, 22, 23, 24, 25, 26, 27], 1.0, 'REPLACE')
_vg = ob_z00_001.vertex_groups.new(name='Bip001 R Thigh')
_vg.add([72, 73, 74, 75, 76, 77, 78, 79], 1.0, 'REPLACE')
_vg = ob_z00_001.vertex_groups.new(name='Bip001 R Calf')
_vg.add([88, 89, 90, 91, 92, 93, 94, 95], 1.0, 'REPLACE')
_vg = ob_z00_001.vertex_groups.new(name='Bip001 R Foot')
_vg.add([80, 81, 82, 83, 84, 85, 86, 87], 1.0, 'REPLACE')
_vg = ob_z00_001.vertex_groups.new(name='Bip001 L UpperArm')
_vg.add([112, 113, 114, 115, 116, 117, 118, 119], 1.0, 'REPLACE')
_vg = ob_z00_001.vertex_groups.new(name='Bip001 L Forearm')
_vg.add([96, 97, 98, 99, 100, 101, 102, 103, 120, 121, 122, 123, 124, 125, 126, 127], 1.0, 'REPLACE')
_vg = ob_z00_001.vertex_groups.new(name='Bip001 L Hand')
_vg.add([104, 105, 106, 107, 108, 109, 110, 111], 1.0, 'REPLACE')
_vg = ob_z00_001.vertex_groups.new(name='Bip001 R UpperArm')
_vg.add([56, 57, 58, 59, 60, 61, 62, 63], 1.0, 'REPLACE')
_vg = ob_z00_001.vertex_groups.new(name='Bip001 R Forearm')
_vg.add([40, 41, 42, 43, 44, 45, 46, 47, 64, 65, 66, 67, 68, 69, 70, 71], 1.0, 'REPLACE')
_vg = ob_z00_001.vertex_groups.new(name='Bip001 R Hand')
_vg.add([48, 49, 50, 51, 52, 53, 54, 55], 1.0, 'REPLACE')
_vg = ob_z00_001.vertex_groups.new(name='Bip001 Head')
_m = ob_z00_001.modifiers.new('Bip001', 'ARMATURE')
_m.object = ob_bip001

# ---- collection membership
col_collection_1.objects.link(ob_bip001)
col_collection_1.objects.link(ob_z00_001)

# ---- scene / render settings (as saved in the file)
scene.frame_start = 1; scene.frame_end = 250; scene.frame_set(1)
scene.render.engine = 'CYCLES'
scene.render.resolution_percentage = 50
scene.render.fps = 30
scene.render.dither_intensity = 0.0
scene.cycles.use_denoising = False
scene.cycles.samples = 128
scene.cycles.sampling_pattern = 'TABULATED_SOBOL'
scene.cycles.use_adaptive_sampling = False
scene.cycles.use_light_tree = False
scene.cycles.blur_glossy = 0.0
scene.cycles.sample_clamp_indirect = 0.0
scene.view_settings.view_transform = 'Standard'
bpy.context.view_layer.update()

# ---- added for rendering (the .blend has no active camera and no usable light): camera, sun
cam_auto = bpy.data.cameras.new('AutoCamera')
cam_auto.lens = 50.0
cam_auto.sensor_width = 36.0
cam_auto.clip_end = 4248.77
ob_auto_camera = bpy.data.objects.new('AutoCamera', cam_auto)
scene.collection.objects.link(ob_auto_camera)
ob_auto_camera.location = (242.096, -290.515, 255.395)
ob_auto_camera.rotation_euler = (1.09748, -7.21219e-08, 0.694738)
scene.camera = ob_auto_camera
light_auto_sun = bpy.data.lights.new('AutoSun', 'SUN')
light_auto_sun.energy = 3.0
light_auto_sun.angle = 0.0523599
ob_auto_sun = bpy.data.objects.new('AutoSun', light_auto_sun)
scene.collection.objects.link(ob_auto_sun)
ob_auto_sun.rotation_euler = (0.872665, 0.174533, 0.523599)
bpy.context.view_layer.update()

